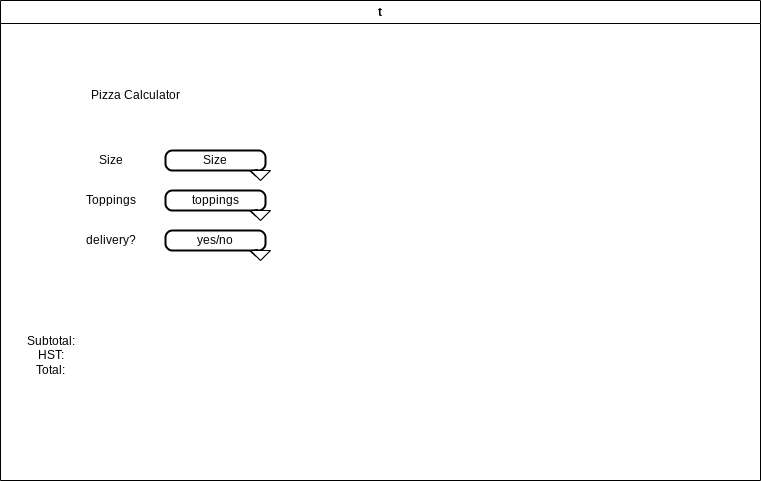

The diagram above was exported from draw.io. Its source (the exported page's mxGraphModel, read from the mxfile embedded in the PNG):
<mxGraphModel dx="760" dy="570" grid="1" gridSize="10" guides="1" tooltips="1" connect="1" arrows="1" fold="1" page="1" pageScale="1" pageWidth="850" pageHeight="1100" math="0" shadow="0">
  <root>
    <mxCell id="0" />
    <mxCell id="1" parent="0" />
    <mxCell id="7" value="t" style="swimlane;whiteSpace=wrap;html=1;" parent="1" vertex="1">
      <mxGeometry x="40" y="40" width="760" height="480" as="geometry" />
    </mxCell>
    <mxCell id="26" value="Toppings" style="text;html=1;align=center;verticalAlign=middle;resizable=0;points=[];autosize=1;strokeColor=none;fillColor=none;" vertex="1" parent="7">
      <mxGeometry x="75" y="185" width="70" height="30" as="geometry" />
    </mxCell>
    <mxCell id="27" value="toppings" style="rounded=1;whiteSpace=wrap;html=1;absoluteArcSize=1;arcSize=14;strokeWidth=2;" vertex="1" parent="7">
      <mxGeometry x="165" y="190" width="100" height="20" as="geometry" />
    </mxCell>
    <mxCell id="28" style="edgeStyle=none;html=1;exitX=0;exitY=0.5;exitDx=0;exitDy=0;" edge="1" parent="7" source="30" target="27">
      <mxGeometry relative="1" as="geometry" />
    </mxCell>
    <mxCell id="29" style="edgeStyle=none;html=1;exitX=0.5;exitY=0;exitDx=0;exitDy=0;" edge="1" parent="7" source="30" target="27">
      <mxGeometry relative="1" as="geometry" />
    </mxCell>
    <mxCell id="30" value="" style="triangle;whiteSpace=wrap;html=1;rotation=90;" vertex="1" parent="7">
      <mxGeometry x="255" y="205" width="10" height="20" as="geometry" />
    </mxCell>
    <mxCell id="31" value="delivery?" style="text;html=1;align=center;verticalAlign=middle;resizable=0;points=[];autosize=1;strokeColor=none;fillColor=none;" vertex="1" parent="7">
      <mxGeometry x="75" y="225" width="70" height="30" as="geometry" />
    </mxCell>
    <mxCell id="32" value="yes/no" style="rounded=1;whiteSpace=wrap;html=1;absoluteArcSize=1;arcSize=14;strokeWidth=2;" vertex="1" parent="7">
      <mxGeometry x="165" y="230" width="100" height="20" as="geometry" />
    </mxCell>
    <mxCell id="33" style="edgeStyle=none;html=1;exitX=0;exitY=0.5;exitDx=0;exitDy=0;" edge="1" parent="7" source="35" target="32">
      <mxGeometry relative="1" as="geometry" />
    </mxCell>
    <mxCell id="34" style="edgeStyle=none;html=1;exitX=0.5;exitY=0;exitDx=0;exitDy=0;" edge="1" parent="7" source="35" target="32">
      <mxGeometry relative="1" as="geometry" />
    </mxCell>
    <mxCell id="35" value="" style="triangle;whiteSpace=wrap;html=1;rotation=90;" vertex="1" parent="7">
      <mxGeometry x="255" y="245" width="10" height="20" as="geometry" />
    </mxCell>
    <mxCell id="8" value="Pizza Calculator" style="text;html=1;align=center;verticalAlign=middle;resizable=0;points=[];autosize=1;strokeColor=none;fillColor=none;" vertex="1" parent="1">
      <mxGeometry x="120" y="120" width="110" height="30" as="geometry" />
    </mxCell>
    <mxCell id="9" value="Size" style="text;html=1;align=center;verticalAlign=middle;resizable=0;points=[];autosize=1;strokeColor=none;fillColor=none;" vertex="1" parent="1">
      <mxGeometry x="125" y="185" width="50" height="30" as="geometry" />
    </mxCell>
    <mxCell id="10" value="Size" style="rounded=1;whiteSpace=wrap;html=1;absoluteArcSize=1;arcSize=14;strokeWidth=2;" vertex="1" parent="1">
      <mxGeometry x="205" y="190" width="100" height="20" as="geometry" />
    </mxCell>
    <mxCell id="11" value="&lt;font color=&quot;#ffffff&quot;&gt;Calculate&lt;/font&gt;" style="rounded=1;whiteSpace=wrap;html=1;absoluteArcSize=1;arcSize=14;strokeWidth=2;fillColor=none;fontColor=#000000;strokeColor=#FFFFFF;" vertex="1" parent="1">
      <mxGeometry x="100" y="340" width="100" height="20" as="geometry" />
    </mxCell>
    <mxCell id="12" value="Subtotal:&lt;br&gt;HST:&lt;br&gt;Total:" style="text;html=1;align=center;verticalAlign=middle;resizable=0;points=[];autosize=1;strokeColor=none;fillColor=none;" vertex="1" parent="1">
      <mxGeometry x="55" y="365" width="70" height="60" as="geometry" />
    </mxCell>
    <mxCell id="13" style="edgeStyle=none;html=1;exitX=0;exitY=0.5;exitDx=0;exitDy=0;" edge="1" parent="1" source="15" target="10">
      <mxGeometry relative="1" as="geometry" />
    </mxCell>
    <mxCell id="14" style="edgeStyle=none;html=1;exitX=0.5;exitY=0;exitDx=0;exitDy=0;" edge="1" parent="1" source="15" target="10">
      <mxGeometry relative="1" as="geometry" />
    </mxCell>
    <mxCell id="15" value="" style="triangle;whiteSpace=wrap;html=1;rotation=90;" vertex="1" parent="1">
      <mxGeometry x="295" y="205" width="10" height="20" as="geometry" />
    </mxCell>
  </root>
</mxGraphModel>